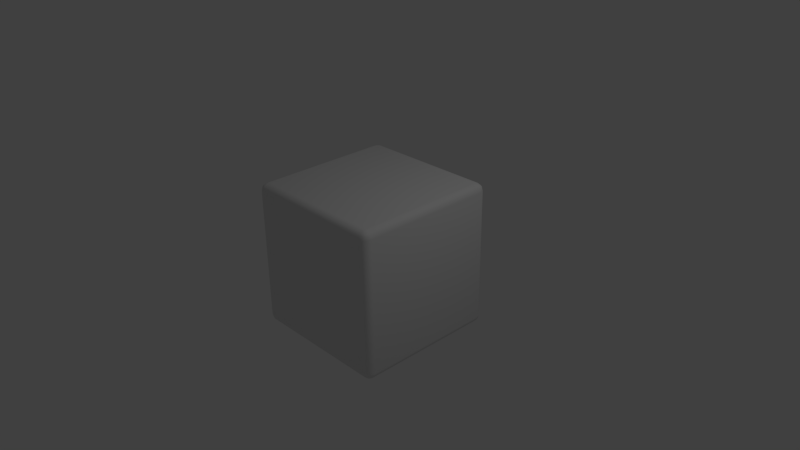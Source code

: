# Source: Beveled_Cube.blend  (saved by Blender 2.74.0; exported with 4.5.12 LTS)
import bpy
from mathutils import Matrix  # noqa: F401  (used for matrix-valued properties, if any)

bpy.ops.wm.read_factory_settings(use_empty=True)
scene = bpy.context.scene
scene.name = 'Scene'

# ---- collections
col_collection_1 = bpy.data.collections.new('Collection 1'); scene.collection.children.link(col_collection_1)

# ---- materials (node trees are filled in below, after node groups)
mat_material = bpy.data.materials.new('Material')
mat_material.alpha_threshold = 0.0
mat_material.use_transparent_shadow = False
mat_material.roughness = 0.5
mat_material.line_color = (0.0, 0.0, 0.0, 1.0)

# ---- material node trees

# ---- world
world_world = bpy.data.worlds.new('World'); scene.world = world_world
world_world.color = (0.05088, 0.05088, 0.05088)
world_world.use_sun_shadow = False
world_world.sun_shadow_jitter_overblur = 0.0
world_world.cycles.sampling_method = 'MANUAL'
world_world.cycles.sample_map_resolution = 256

# ---- cameras
cam_camera = bpy.data.cameras.new('Camera')
cam_camera.clip_end = 100.0
cam_camera.lens = 35.0
cam_camera.sensor_width = 32.0
cam_camera.sensor_height = 18.0
cam_camera.ortho_scale = 7.314
cam_camera.dof.focus_distance = 0.0
cam_camera.dof.aperture_fstop = 128.0

# ---- lights
light_lamp = bpy.data.lights.new('Lamp', 'POINT')
light_lamp.transmission_factor = 0.0
light_lamp.cutoff_distance = 30.0
light_lamp.energy = 100.0
light_lamp.shadow_buffer_clip_start = 1.001
light_lamp.shadow_soft_size = 0.1
light_lamp.shadow_maximum_resolution = 0.006
light_lamp.use_absolute_resolution = True
light_lamp.cycles.use_multiple_importance_sampling = False

# ---- meshes
me_cube = bpy.data.meshes.new('Cube')
me_cube.from_pydata([(1.0, 1.0, -1.0), (1.0, -1.0, -1.0), (-1.0, -1.0, -1.0), (-1.0, 1.0, -1.0), (1.0, 1.0, 1.0), (1.0, -1.0, 1.0), (-1.0, -1.0, 1.0), (-1.0, 1.0, 1.0)], [], [(0, 1, 2, 3), (4, 7, 6, 5), (0, 4, 5, 1), (1, 5, 6, 2), (2, 6, 7, 3), (4, 0, 3, 7)])
me_cube.polygons.foreach_set('use_smooth', [True] * 6)
me_cube.materials.append(mat_material)
me_cube.use_remesh_preserve_volume = False
me_cube.use_remesh_preserve_attributes = False
me_cube.use_mirror_vertex_groups = False
me_cube.update()

# ---- objects
ob_cube = bpy.data.objects.new('Cube', me_cube)
ob_lamp = bpy.data.objects.new('Lamp', light_lamp)
ob_camera = bpy.data.objects.new('Camera', cam_camera)

# ---- transforms, parenting, visibility, modifiers, constraints
ob_cube.location = (0.0, 0.0, 0.0)
ob_cube.lock_rotations_4d = False
ob_cube.empty_display_type = 'ARROWS'
ob_cube.lineart.crease_threshold = 0.0
_m = ob_cube.modifiers.new('Bevel', 'BEVEL')
_m.segments = 3
_m.limit_method = 'NONE'
_m.angle_limit = 0.0
_m.spread = 0.0
ob_lamp.location = (4.076, 1.005, 5.904)
ob_lamp.rotation_euler = (0.6503, 0.05522, 1.866)
ob_lamp.lock_rotations_4d = False
ob_lamp.empty_display_type = 'ARROWS'
ob_lamp.color = (0.0, 0.0, 0.0, 0.0)
ob_lamp.lineart.crease_threshold = 0.0
ob_camera.location = (7.481, -6.508, 5.344)
ob_camera.rotation_euler = (1.109, 0.01082, 0.8149)
ob_camera.lock_rotations_4d = False
ob_camera.empty_display_type = 'ARROWS'
ob_camera.color = (0.0, 0.0, 0.0, 0.0)
ob_camera.display_type = 'WIRE'
ob_camera.lineart.crease_threshold = 0.0

# ---- collection membership
col_collection_1.objects.link(ob_cube)
col_collection_1.objects.link(ob_lamp)
col_collection_1.objects.link(ob_camera)

# ---- scene / render settings (as saved in the file)
scene.camera = ob_camera
scene.frame_start = 1; scene.frame_end = 250; scene.frame_set(1)
scene.render.engine = 'BLENDER_EEVEE_NEXT'
scene.render.resolution_percentage = 50
scene.render.dither_intensity = 0.0
scene.cycles.use_denoising = False
scene.cycles.samples = 10
scene.cycles.sampling_pattern = 'TABULATED_SOBOL'
scene.cycles.light_sampling_threshold = 0.0
scene.cycles.use_adaptive_sampling = False
scene.cycles.use_light_tree = False
scene.cycles.blur_glossy = 0.0
scene.cycles.pixel_filter_type = 'GAUSSIAN'
scene.cycles.sample_clamp_indirect = 0.0
scene.view_settings.view_transform = 'Standard'
bpy.context.view_layer.update()
